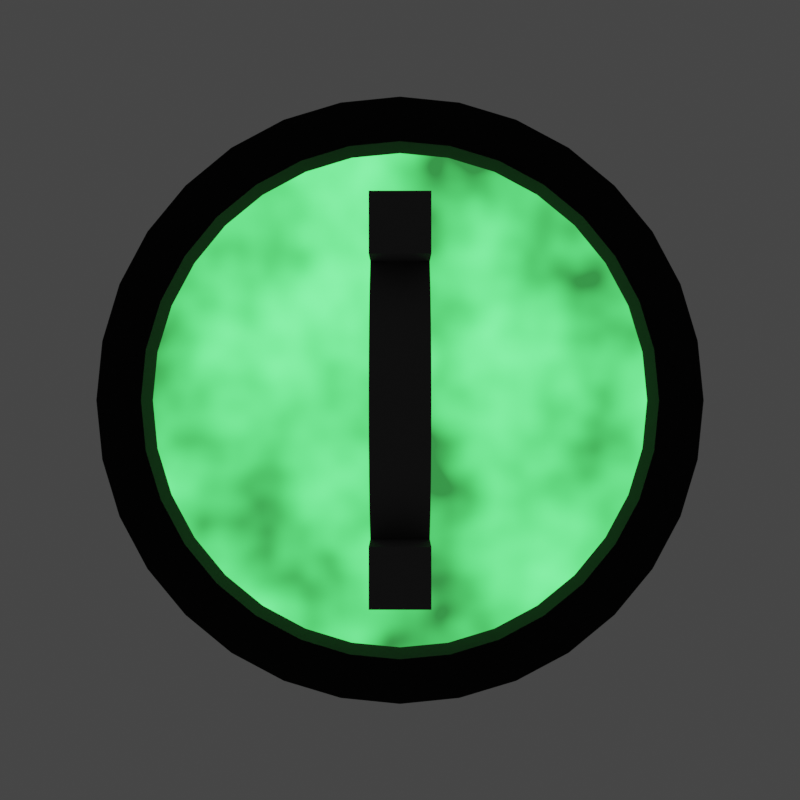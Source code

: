 # Source: green-lantern.blend  (saved by Blender 3.4.6; exported with 4.5.12 LTS)
import bpy
from mathutils import Matrix  # noqa: F401  (used for matrix-valued properties, if any)

bpy.ops.wm.read_factory_settings(use_empty=True)
scene = bpy.context.scene
scene.name = 'Scene'

# ---- collections
col_collection = bpy.data.collections.new('Collection'); scene.collection.children.link(col_collection)

# ---- materials (node trees are filled in below, after node groups)
mat_material = bpy.data.materials.new('Material')
mat_material.alpha_threshold = 0.0
mat_material.use_transparent_shadow = False
mat_material.line_color = (0.0, 0.0, 0.0, 1.0)
mat_material_002 = bpy.data.materials.new('Material.002')
mat_material_002.alpha_threshold = 0.0
mat_material_002.use_transparent_shadow = False
mat_material_002.line_color = (0.0, 0.0, 0.0, 1.0)
mat_material_001 = bpy.data.materials.new('Material.001')

# ---- node groups
ng_auto_smooth = bpy.data.node_groups.new('Auto Smooth', 'GeometryNodeTree')
_s = ng_auto_smooth.interface.new_socket(name='Geometry', in_out='OUTPUT', socket_type='NodeSocketGeometry')
_s = ng_auto_smooth.interface.new_socket(name='Geometry', in_out='INPUT', socket_type='NodeSocketGeometry')
_s = ng_auto_smooth.interface.new_socket(name='Angle', in_out='INPUT', socket_type='NodeSocketFloat')
_s.subtype = 'ANGLE'
_s.min_value = 0.0
_s.max_value = 3.142
ng_auto_smooth.is_modifier = True
_N = ng_auto_smooth.nodes; _L = ng_auto_smooth.links
n0 = _N.new('NodeGroupOutput'); n0.name = 'Group Output'; n0.location = (480, -100)
n1 = _N.new('NodeGroupInput'); n1.name = 'Group Input'; n1.location = (-420, -300)
n2 = _N.new('NodeGroupInput'); n2.name = 'Group Input.001'; n2.location = (-60, -100)
n3 = _N.new('GeometryNodeSetShadeSmooth'); n3.name = 'Set Shade Smooth'; n3.location = (120, -100)
n3.domain = 'EDGE'
n4 = _N.new('GeometryNodeSetShadeSmooth'); n4.name = 'Set Shade Smooth.001'; n4.location = (300, -100)
n5 = _N.new('GeometryNodeInputMeshEdgeAngle'); n5.name = 'Edge Angle'; n5.location = (-420, -220)
n6 = _N.new('GeometryNodeInputEdgeSmooth'); n6.name = 'Is Edge Smooth'; n6.location = (-60, -160)
n7 = _N.new('GeometryNodeInputShadeSmooth'); n7.name = 'Is Face Smooth'; n7.location = (-240, -340)
n8 = _N.new('FunctionNodeBooleanMath'); n8.name = 'Boolean Math'; n8.location = (-60, -220)
n9 = _N.new('FunctionNodeCompare'); n9.name = 'Compare'; n9.location = (-240, -180)
n9.operation = 'LESS_EQUAL'
_L.new(n5.outputs[0], n9.inputs[0])
_L.new(n4.outputs[0], n0.inputs[0])
_L.new(n1.outputs[1], n9.inputs[1])
_L.new(n9.outputs[0], n8.inputs[0])
_L.new(n7.outputs[0], n8.inputs[1])
_L.new(n2.outputs[0], n3.inputs[0])
_L.new(n6.outputs[0], n3.inputs[1])
_L.new(n3.outputs[0], n4.inputs[0])
_L.new(n8.outputs[0], n3.inputs[2])
n0.is_active_output = True

# ---- material node trees
mat_material.use_nodes = True; mat_material.node_tree.nodes.clear()
_N = mat_material.node_tree.nodes; _L = mat_material.node_tree.links
n0 = _N.new('ShaderNodeOutputMaterial'); n0.name = 'Material Output'; n0.location = (300, 300)
n1 = _N.new('ShaderNodeBsdfPrincipled'); n1.name = 'Principled BSDF'; n1.location = (10, 300)
n1.distribution = 'GGX'
n1.subsurface_method = 'RANDOM_WALK_SKIN'
n1.inputs[0].default_value = (0.0, 0.0, 0.0, 1.0)
n1.inputs[2].default_value = 1.0
n1.inputs[3].default_value = 1.45
n1.inputs[27].default_value = (0.0, 0.0, 0.0, 1.0)
n1.inputs[28].default_value = 1.0
_L.new(n1.outputs[0], n0.inputs[0])
n0.is_active_output = True
mat_material_002.use_nodes = True; mat_material_002.node_tree.nodes.clear()
_N = mat_material_002.node_tree.nodes; _L = mat_material_002.node_tree.links
n0 = _N.new('ShaderNodeOutputMaterial'); n0.name = 'Material Output'; n0.location = (300, 300)
n1 = _N.new('ShaderNodeBsdfPrincipled'); n1.name = 'Principled BSDF'; n1.location = (10, 300)
n1.distribution = 'GGX'
n1.subsurface_method = 'RANDOM_WALK_SKIN'
n1.inputs[0].default_value = (0.08001, 0.08001, 0.08001, 1.0)
n1.inputs[2].default_value = 1.0
n1.inputs[3].default_value = 1.45
n1.inputs[27].default_value = (0.0, 0.0, 0.0, 1.0)
n1.inputs[28].default_value = 1.0
_L.new(n1.outputs[0], n0.inputs[0])
n0.is_active_output = True
mat_material_001.use_nodes = True; mat_material_001.node_tree.nodes.clear()
_N = mat_material_001.node_tree.nodes; _L = mat_material_001.node_tree.links
n0 = _N.new('ShaderNodeOutputMaterial'); n0.name = 'Material Output'; n0.location = (405, 300)
n0.target = 'CYCLES'
n1 = _N.new('ShaderNodeTexNoise'); n1.name = 'Noise Texture'; n1.location = (-566, 232)
n2 = _N.new('ShaderNodeEmission'); n2.name = 'Emission'; n2.location = (194, 296)
n2.inputs[1].default_value = 5.0
n3 = _N.new('ShaderNodeMath'); n3.name = 'Math'; n3.location = (-4, 74)
n3.width = 156
n3.inputs[1].default_value = 0.3
n4 = _N.new('ShaderNodeValToRGB'); n4.name = 'ColorRamp'; n4.location = (-346, 255)
while len(n4.color_ramp.elements) > 1: n4.color_ramp.elements.remove(n4.color_ramp.elements[-1])
n4.color_ramp.elements[0].position = 0.3364; n4.color_ramp.elements[0].color = (0.007095, 0.05809, 0.01118, 1.0)
_e = n4.color_ramp.elements.new(0.7818); _e.color = (0.05075, 0.6776, 0.09338, 1.0)
n5 = _N.new('ShaderNodeOutputMaterial'); n5.name = 'Material Output.001'; n5.location = (0, 0)
n5.target = 'EEVEE'
n6 = _N.new('ShaderNodeMixShader'); n6.name = 'Mix Shader'; n6.location = (0, 0)
n6.label = 'Disable Shadow'
n6.hide = True
n7 = _N.new('ShaderNodeLightPath'); n7.name = 'Light Path'; n7.location = (0, 0)
n7.hide = True
n8 = _N.new('ShaderNodeBsdfTransparent'); n8.name = 'Transparent BSDF'; n8.location = (0, 0)
n8.hide = True
_L.new(n2.outputs[0], n0.inputs[0])
_L.new(n1.outputs[0], n4.inputs[0])
_L.new(n4.outputs[0], n2.inputs[0])
_L.new(n2.outputs[0], n6.inputs[1])
_L.new(n6.outputs[0], n5.inputs[0])
_L.new(n7.outputs[1], n6.inputs[0])
_L.new(n8.outputs[0], n6.inputs[2])
n0.is_active_output = True

# ---- world
world_world = bpy.data.worlds.new('World'); scene.world = world_world
world_world.use_nodes = True; world_world.node_tree.nodes.clear()
_N = world_world.node_tree.nodes; _L = world_world.node_tree.links
n0 = _N.new('ShaderNodeOutputWorld'); n0.name = 'World Output'; n0.location = (300, 300)
n1 = _N.new('ShaderNodeBackground'); n1.name = 'Background'; n1.location = (10, 300)
n1.inputs[0].default_value = (0.05088, 0.05088, 0.05088, 1.0)
_L.new(n1.outputs[0], n0.inputs[0])
n0.is_active_output = True
world_world.color = (0.05088, 0.05088, 0.05088)
world_world.use_sun_shadow = False
world_world.sun_shadow_jitter_overblur = 0.0

# ---- cameras
cam_camera_001 = bpy.data.cameras.new('Camera.001')

# ---- lights
light_light = bpy.data.lights.new('Light', 'POINT')
light_light.transmission_factor = 0.0
light_light.energy = 1000.0
light_light.shadow_soft_size = 0.1
light_light.shadow_maximum_resolution = 0.006
light_light.use_absolute_resolution = True
light_sun = bpy.data.lights.new('Sun', 'SUN')
light_sun.color = (0.0331, 0.4125, 0.05951)
light_sun.transmission_factor = 0.0
light_sun.energy = 5.0
light_sun.shadow_soft_size = 0.125

# ---- meshes
me_cube = bpy.data.meshes.new('Cube')
me_cube.from_pydata([(1.0, 1.0, 1.0), (1.0, 1.0, -1.0), (1.0, -1.0, 1.0), (1.0, -1.0, -1.0), (-1.0, 1.0, 1.0), (-1.0, 1.0, -1.0), (-1.0, -1.0, 1.0), (-1.0, -1.0, -1.0)], [], [(0, 4, 6, 2), (3, 2, 6, 7), (7, 6, 4, 5), (5, 1, 3, 7), (1, 0, 2, 3), (5, 4, 0, 1)])
_uv = me_cube.uv_layers.new(name='UVMap')
_uv.uv.foreach_set('vector', [0.625, 0.5, 0.875, 0.5, 0.875, 0.75, 0.625, 0.75, 0.375, 0.75, 0.625, 0.75, 0.625, 1.0, 0.375, 1.0, 0.375, 0.0, 0.625, 0.0, 0.625, 0.25, 0.375, 0.25, 0.125, 0.5, 0.375, 0.5, 0.375, 0.75, 0.125, 0.75, 0.375, 0.5, 0.625, 0.5, 0.625, 0.75, 0.375, 0.75, 0.375, 0.25, 0.625, 0.25, 0.625, 0.5, 0.375, 0.5])
me_cube.materials.append(mat_material)
me_cube.use_remesh_preserve_volume = False
me_cube.use_remesh_preserve_attributes = False
me_cube.use_mirror_vertex_groups = False
me_cube.update()
me_circle_001 = bpy.data.meshes.new('Circle.001')
me_circle_001.from_pydata([(5.073e-08, -0.15, 1.0), (1.0, -0.15, -2.129e-09), (0.9808, -0.15, 0.1951), (0.9239, -0.15, 0.3827), (0.8315, -0.15, 0.5556), (0.7, -0.15, 0.7), (0.5556, -0.15, 0.8315), (0.3827, -0.15, 0.9239), (0.1951, -0.15, 0.9808), (5.073e-08, -0.15, 0.6985), (0.6985, -0.15, -2.129e-09), (0.6851, -0.15, 0.1363), (0.6454, -0.15, 0.2673), (0.5808, -0.15, 0.3881), (0.4939, -0.15, 0.4939), (0.3881, -0.15, 0.5808), (0.2673, -0.15, 0.6454), (0.1363, -0.15, 0.6851), (1.0, -0.15, 1.0), (1.0, -0.15, 0.7), (0.25, -0.15, 1.0), (0.5, -0.15, 1.0), (0.75, -0.15, 1.0), (5.073e-08, -0.15, -1.0), (0.9808, -0.15, -0.1951), (0.9239, -0.15, -0.3827), (0.8315, -0.15, -0.5556), (0.7, -0.15, -0.7), (0.5556, -0.15, -0.8315), (0.3827, -0.15, -0.9239), (0.1951, -0.15, -0.9808), (5.073e-08, -0.15, -0.6985), (0.6851, -0.15, -0.1363), (0.6454, -0.15, -0.2673), (0.5808, -0.15, -0.3881), (0.4939, -0.15, -0.4939), (0.3881, -0.15, -0.5808), (0.2673, -0.15, -0.6454), (0.1363, -0.15, -0.6851), (1.0, -0.15, -1.0), (1.0, -0.15, -0.7), (0.25, -0.15, -1.0), (0.5, -0.15, -1.0), (0.75, -0.15, -1.0), (-1.0, -0.15, -2.129e-09), (-0.9808, -0.15, 0.1951), (-0.9239, -0.15, 0.3827), (-0.8315, -0.15, 0.5556), (-0.7, -0.15, 0.7), (-0.5556, -0.15, 0.8315), (-0.3827, -0.15, 0.9239), (-0.1951, -0.15, 0.9808), (-0.6985, -0.15, -2.129e-09), (-0.6851, -0.15, 0.1363), (-0.6454, -0.15, 0.2673), (-0.5808, -0.15, 0.3881), (-0.4939, -0.15, 0.4939), (-0.3881, -0.15, 0.5808), (-0.2673, -0.15, 0.6454), (-0.1363, -0.15, 0.6851), (-1.0, -0.15, 1.0), (-1.0, -0.15, 0.7), (-0.25, -0.15, 1.0), (-0.5, -0.15, 1.0), (-0.75, -0.15, 1.0), (-0.9808, -0.15, -0.1951), (-0.9239, -0.15, -0.3827), (-0.8315, -0.15, -0.5556), (-0.7, -0.15, -0.7), (-0.5556, -0.15, -0.8315), (-0.3827, -0.15, -0.9239), (-0.1951, -0.15, -0.9808), (-0.6851, -0.15, -0.1363), (-0.6454, -0.15, -0.2673), (-0.5808, -0.15, -0.3881), (-0.4939, -0.15, -0.4939), (-0.3881, -0.15, -0.5808), (-0.2673, -0.15, -0.6454), (-0.1363, -0.15, -0.6851), (-1.0, -0.15, -1.0), (-1.0, -0.15, -0.7), (-0.25, -0.15, -1.0), (-0.5, -0.15, -1.0), (-0.75, -0.15, -1.0), (5.073e-08, 0.15, 1.0), (1.0, 0.15, -2.129e-09), (0.9808, 0.15, 0.1951), (0.9239, 0.15, 0.3827), (0.8315, 0.15, 0.5556), (0.7, 0.15, 0.7), (0.5556, 0.15, 0.8315), (0.3827, 0.15, 0.9239), (0.1951, 0.15, 0.9808), (5.073e-08, 0.15, 0.6985), (0.6985, 0.15, -2.129e-09), (0.6851, 0.15, 0.1363), (0.6454, 0.15, 0.2673), (0.5808, 0.15, 0.3881), (0.4939, 0.15, 0.4939), (0.3881, 0.15, 0.5808), (0.2673, 0.15, 0.6454), (0.1363, 0.15, 0.6851), (1.0, 0.15, 1.0), (1.0, 0.15, 0.7), (0.25, 0.15, 1.0), (0.5, 0.15, 1.0), (0.75, 0.15, 1.0), (5.073e-08, 0.15, -1.0), (0.9808, 0.15, -0.1951), (0.9239, 0.15, -0.3827), (0.8315, 0.15, -0.5556), (0.7, 0.15, -0.7), (0.5556, 0.15, -0.8315), (0.3827, 0.15, -0.9239), (0.1951, 0.15, -0.9808), (5.073e-08, 0.15, -0.6985), (0.6851, 0.15, -0.1363), (0.6454, 0.15, -0.2673), (0.5808, 0.15, -0.3881), (0.4939, 0.15, -0.4939), (0.3881, 0.15, -0.5808), (0.2673, 0.15, -0.6454), (0.1363, 0.15, -0.6851), (1.0, 0.15, -1.0), (1.0, 0.15, -0.7), (0.25, 0.15, -1.0), (0.5, 0.15, -1.0), (0.75, 0.15, -1.0), (-1.0, 0.15, -2.129e-09), (-0.9808, 0.15, 0.1951), (-0.9239, 0.15, 0.3827), (-0.8315, 0.15, 0.5556), (-0.7, 0.15, 0.7), (-0.5556, 0.15, 0.8315), (-0.3827, 0.15, 0.9239), (-0.1951, 0.15, 0.9808), (-0.6985, 0.15, -2.129e-09), (-0.6851, 0.15, 0.1363), (-0.6454, 0.15, 0.2673), (-0.5808, 0.15, 0.3881), (-0.4939, 0.15, 0.4939), (-0.3881, 0.15, 0.5808), (-0.2673, 0.15, 0.6454), (-0.1363, 0.15, 0.6851), (-1.0, 0.15, 1.0), (-1.0, 0.15, 0.7), (-0.25, 0.15, 1.0), (-0.5, 0.15, 1.0), (-0.75, 0.15, 1.0), (-0.9808, 0.15, -0.1951), (-0.9239, 0.15, -0.3827), (-0.8315, 0.15, -0.5556), (-0.7, 0.15, -0.7), (-0.5556, 0.15, -0.8315), (-0.3827, 0.15, -0.9239), (-0.1951, 0.15, -0.9808), (-0.6851, 0.15, -0.1363), (-0.6454, 0.15, -0.2673), (-0.5808, 0.15, -0.3881), (-0.4939, 0.15, -0.4939), (-0.3881, 0.15, -0.5808), (-0.2673, 0.15, -0.6454), (-0.1363, 0.15, -0.6851), (-1.0, 0.15, -1.0), (-1.0, 0.15, -0.7), (-0.25, 0.15, -1.0), (-0.5, 0.15, -1.0), (-0.75, 0.15, -1.0)], [], [(10, 1, 2, 11), (11, 2, 3, 12), (12, 3, 4, 13), (13, 4, 5, 14), (14, 5, 6, 15), (15, 6, 7, 16), (16, 7, 8, 17), (17, 8, 0, 9), (18, 22, 5, 19), (5, 22, 21, 6), (6, 21, 20, 7), (7, 20, 0, 8), (10, 32, 24, 1), (32, 33, 25, 24), (33, 34, 26, 25), (34, 35, 27, 26), (35, 36, 28, 27), (36, 37, 29, 28), (37, 38, 30, 29), (38, 31, 23, 30), (39, 40, 27, 43), (27, 28, 42, 43), (28, 29, 41, 42), (29, 30, 23, 41), (52, 53, 45, 44), (53, 54, 46, 45), (54, 55, 47, 46), (55, 56, 48, 47), (56, 57, 49, 48), (57, 58, 50, 49), (58, 59, 51, 50), (59, 9, 0, 51), (60, 61, 48, 64), (48, 49, 63, 64), (49, 50, 62, 63), (50, 51, 0, 62), (52, 44, 65, 72), (72, 65, 66, 73), (73, 66, 67, 74), (74, 67, 68, 75), (75, 68, 69, 76), (76, 69, 70, 77), (77, 70, 71, 78), (78, 71, 23, 31), (79, 83, 68, 80), (68, 83, 82, 69), (69, 82, 81, 70), (70, 81, 23, 71), (94, 95, 86, 85), (95, 96, 87, 86), (96, 97, 88, 87), (97, 98, 89, 88), (98, 99, 90, 89), (99, 100, 91, 90), (100, 101, 92, 91), (101, 93, 84, 92), (102, 103, 89, 106), (89, 90, 105, 106), (90, 91, 104, 105), (91, 92, 84, 104), (94, 85, 108, 116), (116, 108, 109, 117), (117, 109, 110, 118), (118, 110, 111, 119), (119, 111, 112, 120), (120, 112, 113, 121), (121, 113, 114, 122), (122, 114, 107, 115), (123, 127, 111, 124), (111, 127, 126, 112), (112, 126, 125, 113), (113, 125, 107, 114), (136, 128, 129, 137), (137, 129, 130, 138), (138, 130, 131, 139), (139, 131, 132, 140), (140, 132, 133, 141), (141, 133, 134, 142), (142, 134, 135, 143), (143, 135, 84, 93), (144, 148, 132, 145), (132, 148, 147, 133), (133, 147, 146, 134), (134, 146, 84, 135), (136, 156, 149, 128), (156, 157, 150, 149), (157, 158, 151, 150), (158, 159, 152, 151), (159, 160, 153, 152), (160, 161, 154, 153), (161, 162, 155, 154), (162, 115, 107, 155), (163, 164, 152, 167), (152, 153, 166, 167), (153, 154, 165, 166), (154, 155, 107, 165), (10, 11, 95, 94), (11, 12, 96, 95), (12, 13, 97, 96), (13, 14, 98, 97), (14, 15, 99, 98), (15, 16, 100, 99), (16, 17, 101, 100), (17, 9, 93, 101), (2, 1, 85, 86), (3, 2, 86, 87), (4, 3, 87, 88), (5, 4, 88, 89), (22, 18, 102, 106), (18, 19, 103, 102), (19, 5, 89, 103), (0, 20, 104, 84), (20, 21, 105, 104), (21, 22, 106, 105), (32, 10, 94, 116), (33, 32, 116, 117), (34, 33, 117, 118), (35, 34, 118, 119), (36, 35, 119, 120), (37, 36, 120, 121), (38, 37, 121, 122), (31, 38, 122, 115), (1, 24, 108, 85), (24, 25, 109, 108), (25, 26, 110, 109), (26, 27, 111, 110), (39, 43, 127, 123), (40, 39, 123, 124), (27, 40, 124, 111), (41, 23, 107, 125), (42, 41, 125, 126), (43, 42, 126, 127), (53, 52, 136, 137), (54, 53, 137, 138), (55, 54, 138, 139), (56, 55, 139, 140), (57, 56, 140, 141), (58, 57, 141, 142), (59, 58, 142, 143), (9, 59, 143, 93), (44, 45, 129, 128), (45, 46, 130, 129), (46, 47, 131, 130), (47, 48, 132, 131), (60, 64, 148, 144), (61, 60, 144, 145), (48, 61, 145, 132), (62, 0, 84, 146), (63, 62, 146, 147), (64, 63, 147, 148), (52, 72, 156, 136), (72, 73, 157, 156), (73, 74, 158, 157), (74, 75, 159, 158), (75, 76, 160, 159), (76, 77, 161, 160), (77, 78, 162, 161), (78, 31, 115, 162), (65, 44, 128, 149), (66, 65, 149, 150), (67, 66, 150, 151), (68, 67, 151, 152), (83, 79, 163, 167), (79, 80, 164, 163), (80, 68, 152, 164), (23, 81, 165, 107), (81, 82, 166, 165), (82, 83, 167, 166)])
me_circle_001.polygons.foreach_set('use_smooth', [True] * 168)
me_circle_001.polygons.foreach_set('material_index', [0, 0, 0, 0, 0, 0, 0, 0, 0, 0, 0, 0, 0, 0, 0, 0, 0, 0, 0, 0, 0, 0, 0, 0, 0, 0, 0, 0, 0, 0, 0, 0, 0, 0, 0, 0, 0, 0, 0, 0, 0, 0, 0, 0, 0, 0, 0, 0, 0, 0, 0, 0, 0, 0, 0, 0, 0, 0, 0, 0, 0, 0, 0, 0, 0, 0, 0, 0, 0, 0, 0, 0, 0, 0, 0, 0, 0, 0, 0, 0, 0, 0, 0, 0, 0, 0, 0, 0, 0, 0, 0, 0, 0, 0, 0, 0, 1, 1, 1, 1, 1, 1, 1, 1, 1, 1, 1, 1, 1, 1, 1, 1, 1, 1, 1, 1, 1, 1, 1, 1, 1, 1, 1, 1, 1, 1, 1, 1, 1, 1, 1, 1, 1, 1, 1, 1, 1, 1, 1, 1, 1, 1, 1, 1, 1, 1, 1, 1, 1, 1, 1, 1, 1, 1, 1, 1, 1, 1, 1, 1, 1, 1, 1, 1, 1, 1, 0, 1])
_uv = me_circle_001.uv_layers.new(name='UVMap')
_uv.uv.foreach_set('vector', [0.0, 0.0, 0.0, 0.0, 0.0, 0.0, 0.0, 0.0, 0.0, 0.0, 0.0, 0.0, 0.0, 0.0, 0.0, 0.0, 0.0, 0.0, 0.0, 0.0, 0.0, 0.0, 0.0, 0.0, 0.0, 0.0, 0.0, 0.0, 0.0, 0.0, 0.0, 0.0, 0.0, 0.0, 0.0, 0.0, 0.0, 0.0, 0.0, 0.0, 0.0, 0.0, 0.0, 0.0, 0.0, 0.0, 0.0, 0.0, 0.0, 0.0, 0.0, 0.0, 0.0, 0.0, 0.0, 0.0, 0.0, 0.0, 0.0, 0.0, 0.0, 0.0, 0.0, 0.0, 0.0, 0.0, 0.0, 0.0, 0.0, 0.0, 0.0, 0.0, 0.0, 0.0, 0.0, 0.0, 0.0, 0.0, 0.0, 0.0, 0.0, 0.0, 0.0, 0.0, 0.0, 0.0, 0.0, 0.0, 0.0, 0.0, 0.0, 0.0, 0.0, 0.0, 0.0, 0.0, 0.0, 0.0, 0.0, 0.0, 0.0, 0.0, 0.0, 0.0, 0.0, 0.0, 0.0, 0.0, 0.0, 0.0, 0.0, 0.0, 0.0, 0.0, 0.0, 0.0, 0.0, 0.0, 0.0, 0.0, 0.0, 0.0, 0.0, 0.0, 0.0, 0.0, 0.0, 0.0, 0.0, 0.0, 0.0, 0.0, 0.0, 0.0, 0.0, 0.0, 0.0, 0.0, 0.0, 0.0, 0.0, 0.0, 0.0, 0.0, 0.0, 0.0, 0.0, 0.0, 0.0, 0.0, 0.0, 0.0, 0.0, 0.0, 0.0, 0.0, 0.0, 0.0, 0.0, 0.0, 0.0, 0.0, 0.0, 0.0, 0.0, 0.0, 0.0, 0.0, 0.0, 0.0, 0.0, 0.0, 0.0, 0.0, 0.0, 0.0, 0.0, 0.0, 0.0, 0.0, 0.0, 0.0, 0.0, 0.0, 0.0, 0.0, 0.0, 0.0, 0.0, 0.0, 0.0, 0.0, 0.0, 0.0, 0.0, 0.0, 0.0, 0.0, 0.0, 0.0, 0.0, 0.0, 0.0, 0.0, 0.0, 0.0, 0.0, 0.0, 0.0, 0.0, 0.0, 0.0, 0.0, 0.0, 0.0, 0.0, 0.0, 0.0, 0.0, 0.0, 0.0, 0.0, 0.0, 0.0, 0.0, 0.0, 0.0, 0.0, 0.0, 0.0, 0.0, 0.0, 0.0, 0.0, 0.0, 0.0, 0.0, 0.0, 0.0, 0.0, 0.0, 0.0, 0.0, 0.0, 0.0, 0.0, 0.0, 0.0, 0.0, 0.0, 0.0, 0.0, 0.0, 0.0, 0.0, 0.0, 0.0, 0.0, 0.0, 0.0, 0.0, 0.0, 0.0, 0.0, 0.0, 0.0, 0.0, 0.0, 0.0, 0.0, 0.0, 0.0, 0.0, 0.0, 0.0, 0.0, 0.0, 0.0, 0.0, 0.0, 0.0, 0.0, 0.0, 0.0, 0.0, 0.0, 0.0, 0.0, 0.0, 0.0, 0.0, 0.0, 0.0, 0.0, 0.0, 0.0, 0.0, 0.0, 0.0, 0.0, 0.0, 0.0, 0.0, 0.0, 0.0, 0.0, 0.0, 0.0, 0.0, 0.0, 0.0, 0.0, 0.0, 0.0, 0.0, 0.0, 0.0, 0.0, 0.0, 0.0, 0.0, 0.0, 0.0, 0.0, 0.0, 0.0, 0.0, 0.0, 0.0, 0.0, 0.0, 0.0, 0.0, 0.0, 0.0, 0.0, 0.0, 0.0, 0.0, 0.0, 0.0, 0.0, 0.0, 0.0, 0.0, 0.0, 0.0, 0.0, 0.0, 0.0, 0.0, 0.0, 0.0, 0.0, 0.0, 0.0, 0.0, 0.0, 0.0, 0.0, 0.0, 0.0, 0.0, 0.0, 0.0, 0.0, 0.0, 0.0, 0.0, 0.0, 0.0, 0.0, 0.0, 0.0, 0.0, 0.0, 0.0, 0.0, 0.0, 0.0, 0.0, 0.0, 0.0, 0.0, 0.0, 0.0, 0.0, 0.0, 0.0, 0.0, 0.0, 0.0, 0.0, 0.0, 0.0, 0.0, 0.0, 0.0, 0.0, 0.0, 0.0, 0.0, 0.0, 0.0, 0.0, 0.0, 0.0, 0.0, 0.0, 0.0, 0.0, 0.0, 0.0, 0.0, 0.0, 0.0, 0.0, 0.0, 0.0, 0.0, 0.0, 0.0, 0.0, 0.0, 0.0, 0.0, 0.0, 0.0, 0.0, 0.0, 0.0, 0.0, 0.0, 0.0, 0.0, 0.0, 0.0, 0.0, 0.0, 0.0, 0.0, 0.0, 0.0, 0.0, 0.0, 0.0, 0.0, 0.0, 0.0, 0.0, 0.0, 0.0, 0.0, 0.0, 0.0, 0.0, 0.0, 0.0, 0.0, 0.0, 0.0, 0.0, 0.0, 0.0, 0.0, 0.0, 0.0, 0.0, 0.0, 0.0, 0.0, 0.0, 0.0, 0.0, 0.0, 0.0, 0.0, 0.0, 0.0, 0.0, 0.0, 0.0, 0.0, 0.0, 0.0, 0.0, 0.0, 0.0, 0.0, 0.0, 0.0, 0.0, 0.0, 0.0, 0.0, 0.0, 0.0, 0.0, 0.0, 0.0, 0.0, 0.0, 0.0, 0.0, 0.0, 0.0, 0.0, 0.0, 0.0, 0.0, 0.0, 0.0, 0.0, 0.0, 0.0, 0.0, 0.0, 0.0, 0.0, 0.0, 0.0, 0.0, 0.0, 0.0, 0.0, 0.0, 0.0, 0.0, 0.0, 0.0, 0.0, 0.0, 0.0, 0.0, 0.0, 0.0, 0.0, 0.0, 0.0, 0.0, 0.0, 0.0, 0.0, 0.0, 0.0, 0.0, 0.0, 0.0, 0.0, 0.0, 0.0, 0.0, 0.0, 0.0, 0.0, 0.0, 0.0, 0.0, 0.0, 0.0, 0.0, 0.0, 0.0, 0.0, 0.0, 0.0, 0.0, 0.0, 0.0, 0.0, 0.0, 0.0, 0.0, 0.0, 0.0, 0.0, 0.0, 0.0, 0.0, 0.0, 0.0, 0.0, 0.0, 0.0, 0.0, 0.0, 0.0, 0.0, 0.0, 0.0, 0.0, 0.0, 0.0, 0.0, 0.0, 0.0, 0.0, 0.0, 0.0, 0.0, 0.0, 0.0, 0.0, 0.0, 0.0, 0.0, 0.0, 0.0, 0.0, 0.0, 0.0, 0.0, 0.0, 0.0, 0.0, 0.0, 0.0, 0.0, 0.0, 0.0, 0.0, 0.0, 0.0, 0.0, 0.0, 0.0, 0.0, 0.0, 0.0, 0.0, 0.0, 0.0, 0.0, 0.0, 0.0, 0.0, 0.0, 0.0, 0.0, 0.0, 0.0, 0.0, 0.0, 0.0, 0.0, 0.0, 0.0, 0.0, 0.0, 0.0, 0.0, 0.0, 0.0, 0.0, 0.0, 0.0, 0.0, 0.0, 0.0, 0.0, 0.0, 0.0, 0.0, 0.0, 0.0, 0.0, 0.0, 0.0, 0.0, 0.0, 0.0, 0.0, 0.0, 0.0, 0.0, 0.0, 0.0, 0.0, 0.0, 0.0, 0.0, 0.0, 0.0, 0.0, 0.0, 0.0, 0.0, 0.0, 0.0, 0.0, 0.0, 0.0, 0.0, 0.0, 0.0, 0.0, 0.0, 0.0, 0.0, 0.0, 0.0, 0.0, 0.0, 0.0, 0.0, 0.0, 0.0, 0.0, 0.0, 0.0, 0.0, 0.0, 0.0, 0.0, 0.0, 0.0, 0.0, 0.0, 0.0, 0.0, 0.0, 0.0, 0.0, 0.0, 0.0, 0.0, 0.0, 0.0, 0.0, 0.0, 0.0, 0.0, 0.0, 0.0, 0.0, 0.0, 0.0, 0.0, 0.0, 0.0, 0.0, 0.0, 0.0, 0.0, 0.0, 0.0, 0.0, 0.0, 0.0, 0.0, 0.0, 0.0, 0.0, 0.0, 0.0, 0.0, 0.0, 0.0, 0.0, 0.0, 0.0, 0.0, 0.0, 0.0, 0.0, 0.0, 0.0, 0.0, 0.0, 0.0, 0.0, 0.0, 0.0, 0.0, 0.0, 0.0, 0.0, 0.0, 0.0, 0.0, 0.0, 0.0, 0.0, 0.0, 0.0, 0.0, 0.0, 0.0, 0.0, 0.0, 0.0, 0.0, 0.0, 0.0, 0.0, 0.0, 0.0, 0.0, 0.0, 0.0, 0.0, 0.0, 0.0, 0.0, 0.0, 0.0, 0.0, 0.0, 0.0, 0.0, 0.0, 0.0, 0.0, 0.0, 0.0, 0.0, 0.0, 0.0, 0.0, 0.0, 0.0, 0.0, 0.0, 0.0, 0.0, 0.0, 0.0, 0.0, 0.0, 0.0, 0.0, 0.0, 0.0, 0.0, 0.0, 0.0, 0.0, 0.0, 0.0, 0.0, 0.0, 0.0, 0.0, 0.0, 0.0, 0.0, 0.0, 0.0, 0.0, 0.0, 0.0, 0.0, 0.0, 0.0, 0.0, 0.0, 0.0, 0.0, 0.0, 0.0, 0.0, 0.0, 0.0, 0.0, 0.0, 0.0, 0.0, 0.0, 0.0, 0.0, 0.0, 0.0, 0.0, 0.0, 0.0, 0.0, 0.0, 0.0, 0.0, 0.0, 0.0, 0.0, 0.0, 0.0, 0.0, 0.0, 0.0, 0.0, 0.0, 0.0, 0.0, 0.0, 0.0, 0.0, 0.0, 0.0, 0.0, 0.0, 0.0, 0.0, 0.0, 0.0, 0.0, 0.0, 0.0, 0.0, 0.0, 0.0, 0.0, 0.0, 0.0, 0.0, 0.0, 0.0, 0.0, 0.0, 0.0, 0.0, 0.0, 0.0, 0.0, 0.0, 0.0, 0.0, 0.0, 0.0, 0.0, 0.0, 0.0, 0.0, 0.0, 0.0, 0.0, 0.0, 0.0, 0.0, 0.0, 0.0, 0.0, 0.0, 0.0, 0.0, 0.0, 0.0, 0.0, 0.0, 0.0, 0.0, 0.0, 0.0, 0.0, 0.0, 0.0, 0.0, 0.0, 0.0, 0.0, 0.0, 0.0, 0.0, 0.0, 0.0, 0.0, 0.0, 0.0, 0.0, 0.0, 0.0, 0.0, 0.0, 0.0, 0.0, 0.0, 0.0, 0.0, 0.0, 0.0, 0.0, 0.0, 0.0, 0.0, 0.0, 0.0, 0.0, 0.0, 0.0, 0.0, 0.0, 0.0, 0.0, 0.0, 0.0, 0.0, 0.0, 0.0, 0.0, 0.0, 0.0, 0.0, 0.0, 0.0, 0.0, 0.0, 0.0, 0.0, 0.0, 0.0, 0.0, 0.0, 0.0, 0.0, 0.0, 0.0, 0.0, 0.0, 0.0, 0.0, 0.0, 0.0, 0.0, 0.0, 0.0, 0.0, 0.0, 0.0, 0.0, 0.0, 0.0, 0.0, 0.0, 0.0, 0.0, 0.0, 0.0, 0.0, 0.0, 0.0, 0.0, 0.0, 0.0, 0.0, 0.0, 0.0, 0.0, 0.0, 0.0, 0.0, 0.0, 0.0, 0.0, 0.0, 0.0, 0.0, 0.0, 0.0, 0.0, 0.0, 0.0, 0.0, 0.0, 0.0, 0.0, 0.0, 0.0, 0.0, 0.0, 0.0, 0.0, 0.0, 0.0, 0.0, 0.0, 0.0, 0.0, 0.0, 0.0, 0.0, 0.0, 0.0, 0.0, 0.0, 0.0, 0.0, 0.0, 0.0, 0.0, 0.0, 0.0, 0.0, 0.0, 0.0, 0.0, 0.0, 0.0, 0.0, 0.0, 0.0, 0.0, 0.0, 0.0, 0.0, 0.0, 0.0, 0.0, 0.0, 0.0, 0.0, 0.0, 0.0, 0.0, 0.0, 0.0, 0.0, 0.0, 0.0, 0.0, 0.0, 0.0, 0.0, 0.0, 0.0, 0.0, 0.0, 0.0, 0.0, 0.0, 0.0, 0.0, 0.0, 0.0, 0.0, 0.0, 0.0, 0.0, 0.0, 0.0, 0.0, 0.0, 0.0, 0.0, 0.0, 0.0, 0.0, 0.0, 0.0, 0.0, 0.0, 0.0, 0.0, 0.0, 0.0, 0.0, 0.0, 0.0, 0.0, 0.0, 0.0, 0.0, 0.0, 0.0, 0.0, 0.0, 0.0, 0.0, 0.0, 0.0, 0.0, 0.0, 0.0, 0.0, 0.0, 0.0, 0.0, 0.0, 0.0, 0.0, 0.0, 0.0, 0.0, 0.0, 0.0, 0.0, 0.0, 0.0, 0.0, 0.0, 0.0, 0.0, 0.0, 0.0, 0.0, 0.0, 0.0, 0.0, 0.0, 0.0, 0.0, 0.0, 0.0, 0.0, 0.0, 0.0, 0.0, 0.0, 0.0, 0.0, 0.0, 0.0, 0.0, 0.0, 0.0, 0.0, 0.0, 0.0, 0.0, 0.0, 0.0, 0.0, 0.0, 0.0, 0.0, 0.0, 0.0, 0.0, 0.0, 0.0, 0.0, 0.0, 0.0, 0.0, 0.0, 0.0, 0.0, 0.0, 0.0, 0.0, 0.0, 0.0, 0.0, 0.0, 0.0, 0.0, 0.0, 0.0, 0.0, 0.0, 0.0, 0.0, 0.0, 0.0, 0.0, 0.0, 0.0, 0.0, 0.0, 0.0, 0.0, 0.0, 0.0, 0.0, 0.0, 0.0, 0.0, 0.0, 0.0, 0.0, 0.0, 0.0, 0.0, 0.0, 0.0, 0.0, 0.0, 0.0, 0.0, 0.0, 0.0, 0.0, 0.0, 0.0, 0.0, 0.0, 0.0, 0.0, 0.0, 0.0, 0.0, 0.0, 0.0, 0.0, 0.0, 0.0, 0.0, 0.0, 0.0, 0.0, 0.0, 0.0, 0.0, 0.0, 0.0, 0.0, 0.0, 0.0, 0.0, 0.0, 0.0, 0.0, 0.0, 0.0, 0.0, 0.0, 0.0, 0.0, 0.0, 0.0, 0.0, 0.0, 0.0, 0.0, 0.0, 0.0, 0.0, 0.0, 0.0, 0.0, 0.0, 0.0, 0.0, 0.0, 0.0, 0.0, 0.0, 0.0, 0.0, 0.0, 0.0, 0.0, 0.0, 0.0, 0.0, 0.0, 0.0, 0.0])
me_circle_001.materials.append(mat_material)
me_circle_001.materials.append(mat_material_002)
me_circle_001.use_remesh_fix_poles = True
me_circle_001.use_remesh_preserve_attributes = False
me_circle_001.update()
me_circle_002 = bpy.data.meshes.new('Circle.002')
me_circle_002.from_pydata([(1.776e-08, -0.15, 1.434), (-0.2798, -0.15, 1.407), (-0.5488, -0.15, 1.325), (-1.325, -0.15, 0.5488), (-1.407, -0.15, 0.2798), (-1.434, -0.15, 2.136e-08), (1.776e-08, -0.15, -1.434), (1.434, -0.15, 2.136e-08), (1.407, -0.15, 0.2798), (1.325, -0.15, 0.5488), (1.192, -0.15, 0.7968), (1.776e-08, -0.15, 1.681), (-0.3279, -0.15, 1.648), (-0.6432, -0.15, 1.553), (-1.553, -0.15, 0.6432), (1.776e-08, -0.15, -1.681), (1.648, -0.15, 0.3279), (1.553, -0.15, 0.6432), (1.398, -0.15, 0.9338), (1.188, -0.15, 1.188), (0.3279, -0.15, 1.648), (-0.2798, -0.15, -1.407), (-0.7968, -0.15, -1.192), (-1.192, -0.15, -0.7968), (-1.325, -0.15, -0.5488), (1.407, -0.15, -0.2798), (1.325, -0.15, -0.5488), (1.192, -0.15, -0.7968), (1.014, -0.15, -1.014), (0.5488, -0.15, -1.325), (0.2798, -0.15, -1.407), (-0.3279, -0.15, -1.648), (-1.553, -0.15, -0.6432), (1.648, -0.15, -0.3279), (1.553, -0.15, -0.6432), (1.188, -0.15, -1.188), (0.6432, -0.15, -1.553), (0.3279, -0.15, -1.648), (0.2798, -0.15, 1.407), (0.5488, -0.15, 1.325), (0.7968, -0.15, 1.192), (1.014, -0.15, 1.014), (-1.192, -0.15, 0.7968), (-1.014, -0.15, 1.014), (-0.7968, -0.15, 1.192), (0.6432, -0.15, 1.553), (0.9338, -0.15, 1.398), (1.681, -0.15, 2.136e-08), (-1.681, -0.15, 2.136e-08), (-1.648, -0.15, 0.3279), (-1.398, -0.15, 0.9338), (-1.188, -0.15, 1.188), (-0.9338, -0.15, 1.398), (0.7968, -0.15, -1.192), (-1.407, -0.15, -0.2798), (-1.014, -0.15, -1.014), (-0.5488, -0.15, -1.325), (0.9338, -0.15, -1.398), (1.398, -0.15, -0.9338), (-1.648, -0.15, -0.3279), (-1.398, -0.15, -0.9338), (-1.188, -0.15, -1.188), (-0.9338, -0.15, -1.398), (-0.6432, -0.15, -1.553), (1.776e-08, 0.15, 1.434), (-0.2798, 0.15, 1.407), (-0.5488, 0.15, 1.325), (-1.325, 0.15, 0.5488), (-1.407, 0.15, 0.2798), (-1.434, 0.15, 2.136e-08), (1.776e-08, 0.15, -1.434), (1.434, 0.15, 2.136e-08), (1.407, 0.15, 0.2798), (1.325, 0.15, 0.5488), (1.192, 0.15, 0.7968), (1.776e-08, 0.15, 1.681), (-0.3279, 0.15, 1.648), (-0.6432, 0.15, 1.553), (-1.553, 0.15, 0.6432), (1.776e-08, 0.15, -1.681), (1.648, 0.15, 0.3279), (1.553, 0.15, 0.6432), (1.398, 0.15, 0.9338), (1.188, 0.15, 1.188), (0.3279, 0.15, 1.648), (-0.2798, 0.15, -1.407), (-0.7968, 0.15, -1.192), (-1.192, 0.15, -0.7968), (-1.325, 0.15, -0.5488), (1.407, 0.15, -0.2798), (1.325, 0.15, -0.5488), (1.192, 0.15, -0.7968), (1.014, 0.15, -1.014), (0.5488, 0.15, -1.325), (0.2798, 0.15, -1.407), (-0.3279, 0.15, -1.648), (-1.553, 0.15, -0.6432), (1.648, 0.15, -0.3279), (1.553, 0.15, -0.6432), (1.188, 0.15, -1.188), (0.6432, 0.15, -1.553), (0.3279, 0.15, -1.648), (0.2798, 0.15, 1.407), (0.5488, 0.15, 1.325), (0.7968, 0.15, 1.192), (1.014, 0.15, 1.014), (-1.192, 0.15, 0.7968), (-1.014, 0.15, 1.014), (-0.7968, 0.15, 1.192), (0.6432, 0.15, 1.553), (0.9338, 0.15, 1.398), (1.681, 0.15, 2.136e-08), (-1.681, 0.15, 2.136e-08), (-1.648, 0.15, 0.3279), (-1.398, 0.15, 0.9338), (-1.188, 0.15, 1.188), (-0.9338, 0.15, 1.398), (0.7968, 0.15, -1.192), (-1.407, 0.15, -0.2798), (-1.014, 0.15, -1.014), (-0.5488, 0.15, -1.325), (0.9338, 0.15, -1.398), (1.398, 0.15, -0.9338), (-1.648, 0.15, -0.3279), (-1.398, 0.15, -0.9338), (-1.188, 0.15, -1.188), (-0.9338, 0.15, -1.398), (-0.6432, 0.15, -1.553)], [], [(2, 1, 12, 13), (40, 41, 19, 46), (6, 21, 31, 15), (44, 2, 13, 52), (30, 6, 15, 37), (38, 39, 45, 20), (0, 38, 20, 11), (53, 29, 36, 57), (3, 42, 50, 14), (28, 53, 57, 35), (4, 3, 14, 49), (27, 28, 35, 58), (5, 4, 49, 48), (26, 27, 58, 34), (54, 5, 48, 59), (24, 54, 59, 32), (7, 25, 33, 47), (23, 24, 32, 60), (8, 7, 47, 16), (55, 23, 60, 61), (9, 8, 16, 17), (22, 55, 61, 62), (10, 9, 17, 18), (56, 22, 62, 63), (1, 0, 11, 12), (41, 10, 18, 19), (21, 56, 63, 31), (30, 37, 36, 29), (26, 34, 33, 25), (44, 52, 51, 43), (40, 46, 45, 39), (43, 51, 50, 42), (66, 77, 76, 65), (104, 110, 83, 105), (70, 79, 95, 85), (108, 116, 77, 66), (94, 101, 79, 70), (102, 84, 109, 103), (64, 75, 84, 102), (117, 121, 100, 93), (67, 78, 114, 106), (92, 99, 121, 117), (68, 113, 78, 67), (91, 122, 99, 92), (69, 112, 113, 68), (90, 98, 122, 91), (118, 123, 112, 69), (88, 96, 123, 118), (71, 111, 97, 89), (87, 124, 96, 88), (72, 80, 111, 71), (119, 125, 124, 87), (73, 81, 80, 72), (86, 126, 125, 119), (74, 82, 81, 73), (120, 127, 126, 86), (65, 76, 75, 64), (105, 83, 82, 74), (85, 95, 127, 120), (94, 93, 100, 101), (90, 89, 97, 98), (108, 107, 115, 116), (104, 103, 109, 110), (107, 106, 114, 115), (0, 1, 65, 64), (1, 2, 66, 65), (3, 4, 68, 67), (4, 5, 69, 68), (7, 8, 72, 71), (8, 9, 73, 72), (9, 10, 74, 73), (12, 11, 75, 76), (13, 12, 76, 77), (17, 16, 80, 81), (18, 17, 81, 82), (19, 18, 82, 83), (11, 20, 84, 75), (24, 23, 87, 88), (25, 7, 71, 89), (26, 25, 89, 90), (27, 26, 90, 91), (28, 27, 91, 92), (30, 29, 93, 94), (33, 34, 98, 97), (36, 37, 101, 100), (38, 0, 64, 102), (39, 38, 102, 103), (40, 39, 103, 104), (41, 40, 104, 105), (43, 42, 106, 107), (44, 43, 107, 108), (45, 46, 110, 109), (48, 49, 113, 112), (50, 51, 115, 114), (51, 52, 116, 115), (59, 48, 112, 123), (61, 60, 124, 125), (62, 61, 125, 126), (63, 62, 126, 127), (2, 44, 108, 66), (42, 3, 67, 106), (5, 54, 118, 69), (54, 24, 88, 118), (23, 55, 119, 87), (55, 22, 86, 119), (22, 56, 120, 86), (56, 21, 85, 120), (21, 6, 70, 85), (6, 30, 94, 70), (29, 53, 117, 93), (53, 28, 92, 117), (10, 41, 105, 74), (52, 13, 77, 116), (14, 50, 114, 78), (49, 14, 78, 113), (32, 59, 123, 96), (60, 32, 96, 124), (31, 63, 127, 95), (15, 31, 95, 79), (37, 15, 79, 101), (57, 36, 100, 121), (35, 57, 121, 99), (58, 35, 99, 122), (34, 58, 122, 98), (47, 33, 97, 111), (16, 47, 111, 80), (46, 19, 83, 110), (20, 45, 109, 84)])
me_circle_002.polygons.foreach_set('use_smooth', [True] * 128)
me_circle_002.polygons.foreach_set('material_index', [0, 0, 0, 0, 0, 0, 0, 0, 0, 0, 0, 0, 0, 0, 0, 0, 0, 0, 0, 0, 0, 0, 0, 0, 0, 0, 0, 0, 0, 0, 0, 0, 0, 0, 0, 0, 0, 0, 0, 0, 0, 0, 0, 0, 0, 0, 0, 0, 0, 0, 0, 0, 0, 0, 0, 0, 0, 0, 0, 0, 0, 0, 0, 0, 1, 1, 1, 1, 1, 1, 1, 1, 1, 1, 1, 1, 1, 1, 1, 1, 1, 1, 1, 1, 1, 1, 1, 1, 1, 1, 1, 1, 1, 1, 1, 1, 1, 1, 1, 1, 1, 1, 1, 1, 1, 1, 1, 1, 1, 1, 1, 1, 1, 1, 1, 1, 1, 1, 1, 1, 1, 1, 1, 1, 1, 1, 1, 1])
_uv = me_circle_002.uv_layers.new(name='UVMap')
_uv.uv.foreach_set('vector', [0.0, 0.0, 0.0, 0.0, 0.0, 0.0, 0.0, 0.0, 0.0, 0.0, 0.0, 0.0, 0.0, 0.0, 0.0, 0.0, 0.0, 0.0, 0.0, 0.0, 0.0, 0.0, 0.0, 0.0, 0.0, 0.0, 0.0, 0.0, 0.0, 0.0, 0.0, 0.0, 0.0, 0.0, 0.0, 0.0, 0.0, 0.0, 0.0, 0.0, 0.0, 0.0, 0.0, 0.0, 0.0, 0.0, 0.0, 0.0, 0.0, 0.0, 0.0, 0.0, 0.0, 0.0, 0.0, 0.0, 0.0, 0.0, 0.0, 0.0, 0.0, 0.0, 0.0, 0.0, 0.0, 0.0, 0.0, 0.0, 0.0, 0.0, 0.0, 0.0, 0.0, 0.0, 0.0, 0.0, 0.0, 0.0, 0.0, 0.0, 0.0, 0.0, 0.0, 0.0, 0.0, 0.0, 0.0, 0.0, 0.0, 0.0, 0.0, 0.0, 0.0, 0.0, 0.0, 0.0, 0.0, 0.0, 0.0, 0.0, 0.0, 0.0, 0.0, 0.0, 0.0, 0.0, 0.0, 0.0, 0.0, 0.0, 0.0, 0.0, 0.0, 0.0, 0.0, 0.0, 0.0, 0.0, 0.0, 0.0, 0.0, 0.0, 0.0, 0.0, 0.0, 0.0, 0.0, 0.0, 0.0, 0.0, 0.0, 0.0, 0.0, 0.0, 0.0, 0.0, 0.0, 0.0, 0.0, 0.0, 0.0, 0.0, 0.0, 0.0, 0.0, 0.0, 0.0, 0.0, 0.0, 0.0, 0.0, 0.0, 0.0, 0.0, 0.0, 0.0, 0.0, 0.0, 0.0, 0.0, 0.0, 0.0, 0.0, 0.0, 0.0, 0.0, 0.0, 0.0, 0.0, 0.0, 0.0, 0.0, 0.0, 0.0, 0.0, 0.0, 0.0, 0.0, 0.0, 0.0, 0.0, 0.0, 0.0, 0.0, 0.0, 0.0, 0.0, 0.0, 0.0, 0.0, 0.0, 0.0, 0.0, 0.0, 0.0, 0.0, 0.0, 0.0, 0.0, 0.0, 0.0, 0.0, 0.0, 0.0, 0.0, 0.0, 0.0, 0.0, 0.0, 0.0, 0.0, 0.0, 0.0, 0.0, 0.0, 0.0, 0.0, 0.0, 0.0, 0.0, 0.0, 0.0, 0.0, 0.0, 0.0, 0.0, 0.0, 0.0, 0.0, 0.0, 0.0, 0.0, 0.0, 0.0, 0.0, 0.0, 0.0, 0.0, 0.0, 0.0, 0.0, 0.0, 0.0, 0.0, 0.0, 0.0, 0.0, 0.0, 0.0, 0.0, 0.0, 0.0, 0.0, 0.0, 0.0, 0.0, 0.0, 0.0, 0.0, 0.0, 0.0, 0.0, 0.0, 0.0, 0.0, 0.0, 0.0, 0.0, 0.0, 0.0, 0.0, 0.0, 0.0, 0.0, 0.0, 0.0, 0.0, 0.0, 0.0, 0.0, 0.0, 0.0, 0.0, 0.0, 0.0, 0.0, 0.0, 0.0, 0.0, 0.0, 0.0, 0.0, 0.0, 0.0, 0.0, 0.0, 0.0, 0.0, 0.0, 0.0, 0.0, 0.0, 0.0, 0.0, 0.0, 0.0, 0.0, 0.0, 0.0, 0.0, 0.0, 0.0, 0.0, 0.0, 0.0, 0.0, 0.0, 0.0, 0.0, 0.0, 0.0, 0.0, 0.0, 0.0, 0.0, 0.0, 0.0, 0.0, 0.0, 0.0, 0.0, 0.0, 0.0, 0.0, 0.0, 0.0, 0.0, 0.0, 0.0, 0.0, 0.0, 0.0, 0.0, 0.0, 0.0, 0.0, 0.0, 0.0, 0.0, 0.0, 0.0, 0.0, 0.0, 0.0, 0.0, 0.0, 0.0, 0.0, 0.0, 0.0, 0.0, 0.0, 0.0, 0.0, 0.0, 0.0, 0.0, 0.0, 0.0, 0.0, 0.0, 0.0, 0.0, 0.0, 0.0, 0.0, 0.0, 0.0, 0.0, 0.0, 0.0, 0.0, 0.0, 0.0, 0.0, 0.0, 0.0, 0.0, 0.0, 0.0, 0.0, 0.0, 0.0, 0.0, 0.0, 0.0, 0.0, 0.0, 0.0, 0.0, 0.0, 0.0, 0.0, 0.0, 0.0, 0.0, 0.0, 0.0, 0.0, 0.0, 0.0, 0.0, 0.0, 0.0, 0.0, 0.0, 0.0, 0.0, 0.0, 0.0, 0.0, 0.0, 0.0, 0.0, 0.0, 0.0, 0.0, 0.0, 0.0, 0.0, 0.0, 0.0, 0.0, 0.0, 0.0, 0.0, 0.0, 0.0, 0.0, 0.0, 0.0, 0.0, 0.0, 0.0, 0.0, 0.0, 0.0, 0.0, 0.0, 0.0, 0.0, 0.0, 0.0, 0.0, 0.0, 0.0, 0.0, 0.0, 0.0, 0.0, 0.0, 0.0, 0.0, 0.0, 0.0, 0.0, 0.0, 0.0, 0.0, 0.0, 0.0, 0.0, 0.0, 0.0, 0.0, 0.0, 0.0, 0.0, 0.0, 0.0, 0.0, 0.0, 0.0, 0.0, 0.0, 0.0, 0.0, 0.0, 0.0, 0.0, 0.0, 0.0, 0.0, 0.0, 0.0, 0.0, 0.0, 0.0, 0.0, 0.0, 0.0, 0.0, 0.0, 0.0, 0.0, 0.0, 0.0, 0.0, 0.0, 0.0, 0.0, 0.0, 0.0, 0.0, 0.0, 0.0, 0.0, 0.0, 0.0, 0.0, 0.0, 0.0, 0.0, 0.0, 0.0, 0.0, 0.0, 0.0, 0.0, 0.0, 0.0, 0.0, 0.0, 0.0, 0.0, 0.0, 0.0, 0.0, 0.0, 0.0, 0.0, 0.0, 0.0, 0.0, 0.0, 0.0, 0.0, 0.0, 0.0, 0.0, 0.0, 0.0, 0.0, 0.0, 0.0, 0.0, 0.0, 0.0, 0.0, 0.0, 0.0, 0.0, 0.0, 0.0, 0.0, 0.0, 0.0, 0.0, 0.0, 0.0, 0.0, 0.0, 0.0, 0.0, 0.0, 0.0, 0.0, 0.0, 0.0, 0.0, 0.0, 0.0, 0.0, 0.0, 0.0, 0.0, 0.0, 0.0, 0.0, 0.0, 0.0, 0.0, 0.0, 0.0, 0.0, 0.0, 0.0, 0.0, 0.0, 0.0, 0.0, 0.0, 0.0, 0.0, 0.0, 0.0, 0.0, 0.0, 0.0, 0.0, 0.0, 0.0, 0.0, 0.0, 0.0, 0.0, 0.0, 0.0, 0.0, 0.0, 0.0, 0.0, 0.0, 0.0, 0.0, 0.0, 0.0, 0.0, 0.0, 0.0, 0.0, 0.0, 0.0, 0.0, 0.0, 0.0, 0.0, 0.0, 0.0, 0.0, 0.0, 0.0, 0.0, 0.0, 0.0, 0.0, 0.0, 0.0, 0.0, 0.0, 0.0, 0.0, 0.0, 0.0, 0.0, 0.0, 0.0, 0.0, 0.0, 0.0, 0.0, 0.0, 0.0, 0.0, 0.0, 0.0, 0.0, 0.0, 0.0, 0.0, 0.0, 0.0, 0.0, 0.0, 0.0, 0.0, 0.0, 0.0, 0.0, 0.0, 0.0, 0.0, 0.0, 0.0, 0.0, 0.0, 0.0, 0.0, 0.0, 0.0, 0.0, 0.0, 0.0, 0.0, 0.0, 0.0, 0.0, 0.0, 0.0, 0.0, 0.0, 0.0, 0.0, 0.0, 0.0, 0.0, 0.0, 0.0, 0.0, 0.0, 0.0, 0.0, 0.0, 0.0, 0.0, 0.0, 0.0, 0.0, 0.0, 0.0, 0.0, 0.0, 0.0, 0.0, 0.0, 0.0, 0.0, 0.0, 0.0, 0.0, 0.0, 0.0, 0.0, 0.0, 0.0, 0.0, 0.0, 0.0, 0.0, 0.0, 0.0, 0.0, 0.0, 0.0, 0.0, 0.0, 0.0, 0.0, 0.0, 0.0, 0.0, 0.0, 0.0, 0.0, 0.0, 0.0, 0.0, 0.0, 0.0, 0.0, 0.0, 0.0, 0.0, 0.0, 0.0, 0.0, 0.0, 0.0, 0.0, 0.0, 0.0, 0.0, 0.0, 0.0, 0.0, 0.0, 0.0, 0.0, 0.0, 0.0, 0.0, 0.0, 0.0, 0.0, 0.0, 0.0, 0.0, 0.0, 0.0, 0.0, 0.0, 0.0, 0.0, 0.0, 0.0, 0.0, 0.0, 0.0, 0.0, 0.0, 0.0, 0.0, 0.0, 0.0, 0.0, 0.0, 0.0, 0.0, 0.0, 0.0, 0.0, 0.0, 0.0, 0.0, 0.0, 0.0, 0.0, 0.0, 0.0, 0.0, 0.0, 0.0, 0.0, 0.0, 0.0, 0.0, 0.0, 0.0, 0.0, 0.0, 0.0, 0.0, 0.0, 0.0, 0.0, 0.0, 0.0, 0.0, 0.0, 0.0, 0.0, 0.0, 0.0, 0.0, 0.0, 0.0, 0.0, 0.0, 0.0, 0.0, 0.0, 0.0, 0.0, 0.0, 0.0, 0.0, 0.0, 0.0, 0.0, 0.0, 0.0, 0.0, 0.0, 0.0, 0.0, 0.0, 0.0, 0.0, 0.0, 0.0, 0.0, 0.0, 0.0, 0.0, 0.0, 0.0, 0.0, 0.0, 0.0, 0.0, 0.0, 0.0, 0.0, 0.0, 0.0, 0.0, 0.0, 0.0, 0.0, 0.0, 0.0, 0.0, 0.0, 0.0, 0.0, 0.0, 0.0, 0.0, 0.0, 0.0, 0.0, 0.0, 0.0, 0.0, 0.0, 0.0, 0.0, 0.0, 0.0, 0.0, 0.0, 0.0, 0.0, 0.0, 0.0, 0.0, 0.0, 0.0, 0.0, 0.0, 0.0, 0.0, 0.0, 0.0, 0.0, 0.0, 0.0, 0.0, 0.0, 0.0, 0.0, 0.0, 0.0, 0.0, 0.0, 0.0, 0.0, 0.0, 0.0, 0.0, 0.0, 0.0, 0.0, 0.0, 0.0, 0.0, 0.0, 0.0, 0.0, 0.0, 0.0, 0.0, 0.0, 0.0, 0.0, 0.0, 0.0, 0.0, 0.0, 0.0, 0.0, 0.0, 0.0, 0.0, 0.0, 0.0, 0.0, 0.0, 0.0, 0.0, 0.0, 0.0, 0.0, 0.0, 0.0, 0.0, 0.0, 0.0, 0.0, 0.0, 0.0, 0.0, 0.0, 0.0, 0.0, 0.0, 0.0, 0.0, 0.0, 0.0, 0.0, 0.0, 0.0, 0.0, 0.0, 0.0, 0.0, 0.0, 0.0, 0.0, 0.0, 0.0, 0.0, 0.0, 0.0, 0.0, 0.0, 0.0, 0.0, 0.0, 0.0, 0.0, 0.0, 0.0, 0.0, 0.0, 0.0, 0.0, 0.0, 0.0, 0.0, 0.0, 0.0, 0.0])
me_circle_002.materials.append(mat_material)
me_circle_002.materials.append(mat_material_002)
me_circle_002.use_remesh_fix_poles = True
me_circle_002.use_remesh_preserve_attributes = False
me_circle_002.update()
me_circle_003 = bpy.data.meshes.new('Circle.003')
me_circle_003.from_pydata([(1.776e-08, 0.15, 1.434), (-0.2798, 0.15, 1.407), (-0.5488, 0.15, 1.325), (-1.325, 0.15, 0.5488), (-1.407, 0.15, 0.2798), (-1.434, 0.15, 2.136e-08), (1.776e-08, 0.15, -1.434), (1.434, 0.15, 2.136e-08), (1.407, 0.15, 0.2798), (1.325, 0.15, 0.5488), (1.192, 0.15, 0.7968), (-0.2798, 0.15, -1.407), (-0.7968, 0.15, -1.192), (-1.192, 0.15, -0.7968), (-1.325, 0.15, -0.5488), (1.407, 0.15, -0.2798), (1.325, 0.15, -0.5488), (1.192, 0.15, -0.7968), (1.014, 0.15, -1.014), (0.5488, 0.15, -1.325), (0.2798, 0.15, -1.407), (0.2798, 0.15, 1.407), (0.5488, 0.15, 1.325), (0.7968, 0.15, 1.192), (1.014, 0.15, 1.014), (-1.192, 0.15, 0.7968), (-1.014, 0.15, 1.014), (-0.7968, 0.15, 1.192), (0.7968, 0.15, -1.192), (-1.407, 0.15, -0.2798), (-1.014, 0.15, -1.014), (-0.5488, 0.15, -1.325)], [], [(1, 2, 27, 26, 25, 3, 4, 5, 29, 14, 13, 30, 12, 31, 11, 6, 20, 19, 28, 18, 17, 16, 15, 7, 8, 9, 10, 24, 23, 22, 21, 0)])
me_circle_003.polygons.foreach_set('material_index', [1])
_uv = me_circle_003.uv_layers.new(name='UVMap')
_uv.uv.foreach_set('vector', [0.0, 0.0, 0.0, 0.0, 0.0, 0.0, 0.0, 0.0, 0.0, 0.0, 0.0, 0.0, 0.0, 0.0, 0.0, 0.0, 0.0, 0.0, 0.0, 0.0, 0.0, 0.0, 0.0, 0.0, 0.0, 0.0, 0.0, 0.0, 0.0, 0.0, 0.0, 0.0, 0.0, 0.0, 0.0, 0.0, 0.0, 0.0, 0.0, 0.0, 0.0, 0.0, 0.0, 0.0, 0.0, 0.0, 0.0, 0.0, 0.0, 0.0, 0.0, 0.0, 0.0, 0.0, 0.0, 0.0, 0.0, 0.0, 0.0, 0.0, 0.0, 0.0, 0.0, 0.0])
me_circle_003.materials.append(mat_material)
me_circle_003.materials.append(mat_material_001)
me_circle_003.use_remesh_fix_poles = True
me_circle_003.use_remesh_preserve_attributes = False
me_circle_003.update()

# ---- objects
ob_cube = bpy.data.objects.new('Cube', me_cube)
ob_light = bpy.data.objects.new('Light', light_light)
ob_logo = bpy.data.objects.new('logo', me_circle_001)
ob_logo_001 = bpy.data.objects.new('logo.001', me_circle_002)
ob_camera = bpy.data.objects.new('Camera', cam_camera_001)
ob_sun = bpy.data.objects.new('Sun', light_sun)
ob_logo_002 = bpy.data.objects.new('logo.002', me_circle_003)

# ---- transforms, parenting, visibility, modifiers, constraints
ob_cube.location = (0.0, 0.0, 0.0)
ob_cube.lock_rotations_4d = False
ob_cube.empty_display_type = 'ARROWS'
ob_cube.hide_render = True
ob_cube.lineart.crease_threshold = 0.0
ob_light.location = (4.076, 1.005, 5.904)
ob_light.rotation_euler = (0.6503, 0.05522, 1.866)
ob_light.lock_rotations_4d = False
ob_light.empty_display_type = 'ARROWS'
ob_light.color = (0.0, 0.0, 0.0, 0.0)
ob_light.hide_render = True
ob_light.lineart.crease_threshold = 0.0
ob_logo.location = (0.0, 0.0, 0.0)
ob_logo.rotation_euler = (0.0, 0.0, 1.571)
_m = ob_logo.modifiers.new('Auto Smooth', 'NODES')
_m.node_group = ng_auto_smooth
_gi = [s.identifier for s in ng_auto_smooth.interface.items_tree if s.item_type == 'SOCKET' and s.in_out == 'INPUT']
_m[_gi[1]] = 0.5236  # Angle
ob_logo_001.location = (0.0, 0.0, 0.0)
_m = ob_logo_001.modifiers.new('Auto Smooth', 'NODES')
_m.node_group = ng_auto_smooth
_gi = [s.identifier for s in ng_auto_smooth.interface.items_tree if s.item_type == 'SOCKET' and s.in_out == 'INPUT']
_m[_gi[1]] = 0.6632  # Angle
ob_camera.location = (0.0, -6.301, 0.0)
ob_camera.rotation_euler = (1.571, -0.0, 0.0)
ob_sun.location = (0.0, 3.241, 0.0)
ob_sun.rotation_euler = (-1.325, -0.5633, -0.2379)
ob_logo_002.location = (0.0, 5.0, 0.0)
ob_logo_002.scale = (1.988, 1.988, 1.988)
_m = ob_logo_002.modifiers.new('Auto Smooth', 'NODES')
_m.node_group = ng_auto_smooth
_gi = [s.identifier for s in ng_auto_smooth.interface.items_tree if s.item_type == 'SOCKET' and s.in_out == 'INPUT']
_m[_gi[1]] = 0.6632  # Angle

# ---- collection membership
col_collection.objects.link(ob_cube)
col_collection.objects.link(ob_light)
col_collection.objects.link(ob_logo)
col_collection.objects.link(ob_logo_001)
col_collection.objects.link(ob_camera)
col_collection.objects.link(ob_sun)
col_collection.objects.link(ob_logo_002)

# ---- scene / render settings (as saved in the file)
scene.camera = ob_camera
scene.frame_start = 1; scene.frame_end = 40; scene.frame_set(15)
scene.render.engine = 'BLENDER_EEVEE_NEXT'
scene.render.resolution_x = 128
scene.render.resolution_y = 128
scene.render.fps = 10
scene.render.film_transparent = True
scene.cycles.sampling_pattern = 'TABULATED_SOBOL'
scene.cycles.use_light_tree = False
scene.view_settings.view_transform = 'Filmic'
bpy.context.view_layer.update()
